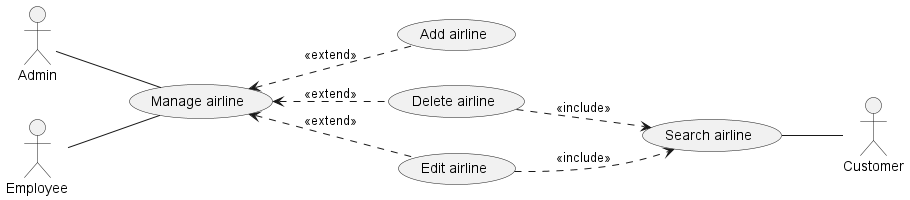

The diagram above was rendered by PlantUML. Its source (embedded in the PNG):
@startuml
left to right direction
Actor Admin as Ad
Actor Customer as Cus 
Actor Employee as Em
' usecase (Login) as Lg 
' usecase (Manage flight) as MF
' usecase (Manage booking) as MB
' usecase (Manage account) as MA
' usecase (Chatting) as CHT
' usecase (Booking) as BK
 usecase (Manage airline) as MAi
' usecase (Manage review) as MR
' usecase (Manage user) as MU 
' usecase (Manage employee) as ME
' usecase (Manage voucher) as MV

' Cus--Lg
' Cus--MF
' Cus--MB
' Cus--MA
' Cus--CHT 
' Cus--BK

' Ad -up-Lg
Ad-down-MAi 
' Ad-up-MF 
' Ad-up-MB 
' Ad-up-MR 
' Ad-up-MA 
' Ad-up-MU 
' Ad-up-ME
' Ad-up-CHT
' Ad-up-MV 

 Em-down-MAi 
' Em-up-MB 
' Em-up-MR  

/'Sub'/
MAi<..(Add airline): <<extend>>
MAi<..(Delete airline): <<extend>>
MAi<..(Edit airline): <<extend>>
Cus-up-(Search airline)
(Delete airline)..>(Search airline):<<include>>
(Edit airline)..>(Search airline):<<include>>

' MF<...(Add flight): <<extend>>
' MF<...(Delete flight): <<extend>>
' MF<...(Edit flight): <<extend>>
' Cus--(Search flight)
' (Delete flight)..>(Search flight):<<include>>
' (Edit flight)..>(Search flight):<<include>>

' MB<...(Add ticket): <<extend>>
' MB<...(Delete ticket): <<extend>>
' MB<...(Edit ticket): <<extend>>
' Cus--(Search ticket)
' (Delete ticket)..>(Search ticket):<<include>>
' (Edit ticket)..>(Search ticket):<<include>>

' MR<...(Add review): <<extend>>
' MR<...(Delete review): <<extend>>
' MR<...(Edit review): <<extend>>
' Cus--(Search review)
' Cus--(Edit review)
' Cus--(Add review)
@enduml